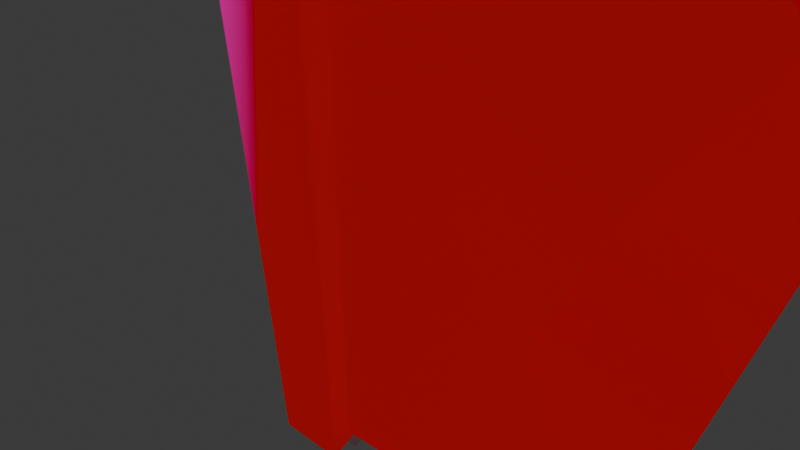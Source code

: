 # Source: medpack.blend  (saved by Blender 4.0.36; exported with 4.5.12 LTS)
import bpy
from mathutils import Matrix  # noqa: F401  (used for matrix-valued properties, if any)

bpy.ops.wm.read_factory_settings(use_empty=True)
scene = bpy.context.scene
scene.name = 'Scene'

# ---- collections
col_collection = bpy.data.collections.new('Collection'); scene.collection.children.link(col_collection)

# ---- images (referenced by path relative to the original .blend; pixels are not part of the script)
import os
ASSET_DIR = os.environ.get("B2B_ASSET_DIR", "")  # directory of the original .blend (textures are referenced by path, not embedded)
HERE = os.path.dirname(os.path.abspath(__file__))  # packed textures are extracted next to this script under _unpacked/

def load_image(name, relpath, width, height, colorspace="sRGB"):
    """Load a texture the original file referenced (path relative to the .blend, or extracted next to this script)."""
    p = next((c for c in (os.path.join(HERE, relpath), os.path.join(ASSET_DIR, relpath)) if relpath and os.path.exists(c)), "")
    if p:
        img = bpy.data.images.load(p, check_existing=True)
        img.name = name
    else:  # same state as the original file: an image datablock whose file is absent (Cycles renders it pink)
        img = bpy.data.images.new(name, width, height)
        img.source = "FILE"
        img.filepath = "//" + (relpath or name)
    img.colorspace_settings.name = colorspace
    return img
img_healthbox_tga = load_image('healthbox.tga', 'healthbox.tga', 1024, 1024, 'sRGB')

# ---- materials (node trees are filled in below, after node groups)
mat_models_multiplayer_supplies_healthbox_grid = bpy.data.materials.new('models/multiplayer/supplies/healthbox.grid')
mat_models_multiplayer_supplies_healthbox_grid.use_backface_culling = True

# ---- node groups
ng_bspinfo = bpy.data.node_groups.new('BspInfo', 'ShaderNodeTree')
_s = ng_bspinfo.interface.new_socket(name='LightGridOrigin', in_out='OUTPUT', socket_type='NodeSocketVector')
_s = ng_bspinfo.interface.new_socket(name='LightGridInverseSize', in_out='OUTPUT', socket_type='NodeSocketVector')
_s = ng_bspinfo.interface.new_socket(name='LightGridInverseDimension', in_out='OUTPUT', socket_type='NodeSocketVector')
_N = ng_bspinfo.nodes; _L = ng_bspinfo.links
n0 = _N.new('NodeGroupOutput'); n0.name = 'Group Output'; n0.location = (1300, 0)
n1 = _N.new('ShaderNodeCombineXYZ'); n1.name = 'GridOrigin'; n1.location = (-1400, 0)
n2 = _N.new('ShaderNodeCombineXYZ'); n2.name = 'GridSize'; n2.location = (-1400, -200)
n2.inputs[0].default_value = 1.0
n2.inputs[1].default_value = 1.0
n2.inputs[2].default_value = 1.0
n3 = _N.new('ShaderNodeVectorMath'); n3.name = 'GridInvSize'; n3.location = (-900, -200)
n3.operation = 'DIVIDE'
n3.inputs[0].default_value = (1.0, 1.0, 1.0)
n4 = _N.new('ShaderNodeCombineXYZ'); n4.name = 'GridDimensions'; n4.location = (-1400, -400)
n4.inputs[0].default_value = 1.0
n4.inputs[1].default_value = 1.0
n4.inputs[2].default_value = 1.0
n5 = _N.new('ShaderNodeVectorMath'); n5.name = 'GridInvDim'; n5.location = (-900, -400)
n5.operation = 'DIVIDE'
n5.inputs[0].default_value = (1.0, 1.0, 1.0)
_L.new(n2.outputs[0], n3.inputs[1])
_L.new(n4.outputs[0], n5.inputs[1])
_L.new(n1.outputs[0], n0.inputs[0])
_L.new(n3.outputs[0], n0.inputs[1])
_L.new(n5.outputs[0], n0.inputs[2])
n0.is_active_output = True
ng_lightgrid = bpy.data.node_groups.new('LightGrid', 'ShaderNodeTree')
_s = ng_lightgrid.interface.new_socket(name='LightGridLight', in_out='OUTPUT', socket_type='NodeSocketVector')
_s = ng_lightgrid.interface.new_socket(name='LightGridVector', in_out='OUTPUT', socket_type='NodeSocketVector')
_s = ng_lightgrid.interface.new_socket(name='ZOffset', in_out='INPUT', socket_type='NodeSocketFloat')
_s = ng_lightgrid.interface.new_socket(name='LightGridOrigin', in_out='INPUT', socket_type='NodeSocketVector')
_s = ng_lightgrid.interface.new_socket(name='LightGridInverseSize', in_out='INPUT', socket_type='NodeSocketVector')
_s = ng_lightgrid.interface.new_socket(name='LightGridInverseDimension', in_out='INPUT', socket_type='NodeSocketVector')
_N = ng_lightgrid.nodes; _L = ng_lightgrid.links
n0 = _N.new('NodeGroupInput'); n0.name = 'Group Input'; n0.location = (-1600, 0)
n1 = _N.new('NodeGroupOutput'); n1.name = 'Group Output'; n1.location = (1300, 0)
n2 = _N.new('ShaderNodeObjectInfo'); n2.name = 'Object'; n2.location = (-1600, 100)
n3 = _N.new('ShaderNodeCombineXYZ'); n3.name = 'OffsetVector'; n3.location = (-1600, 300)
n4 = _N.new('ShaderNodeVectorMath'); n4.name = 'ObjectZOffset'; n4.location = (-1400, 100)
n5 = _N.new('ShaderNodeVectorMath'); n5.name = 'LocalPos'; n5.location = (-1200, 100)
n5.operation = 'SUBTRACT'
n6 = _N.new('ShaderNodeMixRGB'); n6.name = 'CellId'; n6.location = (-1000, 100)
n6.blend_type = 'MULTIPLY'
n6.inputs[0].default_value = 1.0
n7 = _N.new('ShaderNodeSeparateXYZ'); n7.name = 'CellIdSeperated'; n7.location = (-800, 100)
n8 = _N.new('ShaderNodeSeparateXYZ'); n8.name = 'InverseDimensionSeperated'; n8.location = (-1000, -400)
n9 = _N.new('ShaderNodeMath'); n9.name = 'Ceil'; n9.location = (-600, -200)
n9.operation = 'CEIL'
n10 = _N.new('ShaderNodeMath'); n10.name = 'Floor'; n10.location = (-600, -400)
n10.operation = 'FLOOR'
n11 = _N.new('ShaderNodeMath'); n11.name = 'MULTIPLY1'; n11.location = (-400, 200)
n11.operation = 'MULTIPLY'
n12 = _N.new('ShaderNodeMath'); n12.name = 'MULTIPLY2'; n12.location = (-400, 0)
n12.operation = 'MULTIPLY'
n13 = _N.new('ShaderNodeMath'); n13.name = 'MULTIPLY3'; n13.location = (-400, -200)
n13.operation = 'MULTIPLY'
n14 = _N.new('ShaderNodeMath'); n14.name = 'MULTIPLY4'; n14.location = (-400, -400)
n14.operation = 'MULTIPLY'
n15 = _N.new('ShaderNodeMath'); n15.name = 'ADD1'; n15.location = (-200, -200)
n16 = _N.new('ShaderNodeMath'); n16.name = 'ADD2'; n16.location = (-200, -400)
n17 = _N.new('ShaderNodeCombineXYZ'); n17.name = 'GridHighTC'; n17.location = (0, -200)
n18 = _N.new('ShaderNodeCombineXYZ'); n18.name = 'GridLowTC'; n18.location = (0, -400)
n19 = _N.new('ShaderNodeRGB'); n19.name = 'Ambient light helper'; n19.location = (0, 0)
n19.outputs[0].default_value = (0.3, 0.123, 0.0, 1.0)
n20 = _N.new('ShaderNodeRGB'); n20.name = 'Direct light helper'; n20.location = (0, 0)
n20.outputs[0].default_value = (1.0, 1.0, 1.0, 1.0)
n21 = _N.new('ShaderNodeNormal'); n21.name = 'Light direction helper'; n21.location = (0, 0)
n22 = _N.new('ShaderNodeMath'); n22.name = 'Fract'; n22.location = (200, 200)
n22.operation = 'FRACT'
n23 = _N.new('ShaderNodeMixRGB'); n23.name = 'Ambient'; n23.location = (600, -200)
n24 = _N.new('ShaderNodeMixRGB'); n24.name = 'Direct'; n24.location = (600, -600)
n25 = _N.new('ShaderNodeNewGeometry'); n25.name = 'Geometry'; n25.location = (600, -750)
n26 = _N.new('ShaderNodeMixRGB'); n26.name = 'Vector'; n26.location = (600, -1000)
n27 = _N.new('ShaderNodeVectorMath'); n27.name = 'NormalizedVector'; n27.location = (900, -1000)
n27.operation = 'NORMALIZE'
n28 = _N.new('ShaderNodeVectorMath'); n28.name = 'DirectAttenuation'; n28.location = (1200, -1000)
n28.operation = 'DOT_PRODUCT'
n29 = _N.new('ShaderNodeMixRGB'); n29.name = 'DirectLight'; n29.location = (1200, -300)
n29.blend_type = 'MULTIPLY'
n29.use_clamp = True
n29.inputs[0].default_value = 1.0
n30 = _N.new('ShaderNodeVectorMath'); n30.name = 'GridLight'; n30.location = (1500, -300)
_L.new(n0.outputs[0], n3.inputs[2])
_L.new(n2.outputs[0], n4.inputs[0])
_L.new(n3.outputs[0], n4.inputs[1])
_L.new(n4.outputs[0], n5.inputs[0])
_L.new(n0.outputs[1], n5.inputs[1])
_L.new(n5.outputs[0], n6.inputs[1])
_L.new(n0.outputs[2], n6.inputs[2])
_L.new(n6.outputs[0], n7.inputs[0])
_L.new(n0.outputs[3], n8.inputs[0])
_L.new(n7.outputs[2], n9.inputs[0])
_L.new(n7.outputs[2], n10.inputs[0])
_L.new(n7.outputs[0], n11.inputs[0])
_L.new(n8.outputs[0], n11.inputs[1])
_L.new(n7.outputs[1], n12.inputs[0])
_L.new(n8.outputs[1], n12.inputs[1])
_L.new(n9.outputs[0], n13.inputs[0])
_L.new(n8.outputs[2], n13.inputs[1])
_L.new(n10.outputs[0], n14.inputs[0])
_L.new(n8.outputs[2], n14.inputs[1])
_L.new(n12.outputs[0], n15.inputs[0])
_L.new(n13.outputs[0], n15.inputs[1])
_L.new(n12.outputs[0], n16.inputs[0])
_L.new(n14.outputs[0], n16.inputs[1])
_L.new(n11.outputs[0], n17.inputs[0])
_L.new(n15.outputs[0], n17.inputs[1])
_L.new(n11.outputs[0], n18.inputs[0])
_L.new(n16.outputs[0], n18.inputs[1])
_L.new(n7.outputs[2], n22.inputs[0])
_L.new(n19.outputs[0], n23.inputs[1])
_L.new(n19.outputs[0], n23.inputs[2])
_L.new(n22.outputs[0], n23.inputs[0])
_L.new(n20.outputs[0], n24.inputs[1])
_L.new(n20.outputs[0], n24.inputs[2])
_L.new(n22.outputs[0], n24.inputs[0])
_L.new(n21.outputs[0], n26.inputs[1])
_L.new(n21.outputs[0], n26.inputs[2])
_L.new(n22.outputs[0], n26.inputs[0])
_L.new(n26.outputs[0], n27.inputs[0])
_L.new(n25.outputs[1], n28.inputs[0])
_L.new(n27.outputs[0], n28.inputs[1])
_L.new(n24.outputs[0], n29.inputs[1])
_L.new(n28.outputs[1], n29.inputs[2])
_L.new(n29.outputs[0], n30.inputs[0])
_L.new(n23.outputs[0], n30.inputs[1])
_L.new(n30.outputs[0], n1.inputs[0])
_L.new(n27.outputs[0], n1.inputs[1])
n1.is_active_output = True

# ---- material node trees
mat_models_multiplayer_supplies_healthbox_grid.use_nodes = True; mat_models_multiplayer_supplies_healthbox_grid.node_tree.nodes.clear()
_N = mat_models_multiplayer_supplies_healthbox_grid.node_tree.nodes; _L = mat_models_multiplayer_supplies_healthbox_grid.node_tree.links
n0 = _N.new('ShaderNodeOutputMaterial'); n0.name = 'Output'; n0.location = (4200, 0)
n1 = _N.new('ShaderNodeTexImage'); n1.name = 'Image Texture'; n1.location = (1200, 0)
n1.image = img_healthbox_tga
n2 = _N.new('ShaderNodeMixRGB'); n2.name = 'Mix (Legacy)'; n2.location = (1600, -200)
n2.blend_type = 'MULTIPLY'
n2.inputs[0].default_value = 1.0
n3 = _N.new('ShaderNodeGroup'); n3.name = 'BspInfo'; n3.location = (-800, 600)
n3.node_tree = ng_bspinfo
n4 = _N.new('ShaderNodeGroup'); n4.name = 'gridColor'; n4.location = (-400, 600)
n4.node_tree = ng_lightgrid
n4.inputs[0].default_value = 0.0
n5 = _N.new('ShaderNodeBsdfPrincipled'); n5.name = 'Principled BSDF'; n5.location = (3000, 0)
n5.inputs[2].default_value = 0.9999
n5.inputs[3].default_value = 1.45
n5.inputs[28].default_value = 1.0
_L.new(n1.outputs[0], n2.inputs[1])
_L.new(n3.outputs[0], n4.inputs[1])
_L.new(n3.outputs[1], n4.inputs[2])
_L.new(n3.outputs[2], n4.inputs[3])
_L.new(n4.outputs[0], n2.inputs[2])
_L.new(n2.outputs[0], n5.inputs[0])
_L.new(n2.outputs[0], n5.inputs[27])
_L.new(n5.outputs[0], n0.inputs[0])
n0.is_active_output = True

# ---- world
world_world = bpy.data.worlds.new('World'); scene.world = world_world
world_world.use_nodes = True; world_world.node_tree.nodes.clear()
_N = world_world.node_tree.nodes; _L = world_world.node_tree.links
n0 = _N.new('ShaderNodeOutputWorld'); n0.name = 'World Output'; n0.location = (300, 300)
n1 = _N.new('ShaderNodeBackground'); n1.name = 'Background'; n1.location = (10, 300)
n1.inputs[0].default_value = (0.05088, 0.05088, 0.05088, 1.0)
_L.new(n1.outputs[0], n0.inputs[0])
n0.is_active_output = True
world_world.color = (0.05088, 0.05088, 0.05088)
world_world.use_sun_shadow = False
world_world.sun_shadow_jitter_overblur = 0.0

# ---- cameras
cam_camera = bpy.data.cameras.new('Camera')
cam_camera.clip_end = 100.0
cam_camera.ortho_scale = 7.314

# ---- lights
light_light = bpy.data.lights.new('Light', 'POINT')
light_light.transmission_factor = 0.0
light_light.use_soft_falloff = False
light_light.energy = 1000.0
light_light.shadow_soft_size = 0.1
light_light.shadow_maximum_resolution = 0.006
light_light.use_absolute_resolution = True

# ---- meshes
me_models_multiplayer_medpack_medpack = bpy.data.meshes.new('models/multiplayer/medpack/medpack')
me_models_multiplayer_medpack_medpack.from_pydata([(5.453, -0.25, 4.234), (0.9062, -1.672, 5.672), (0.1406, -2.438, 6.203), (1.109, -2.188, 5.859), (0.125, 6.938, 9.938), (-0.8438, 6.688, 10.27), (-4.812, 3.312, -7.0), (-6.922, 11.98, -3.109), (-1.172, 13.16, -4.688), (4.547, 8.141, 7.984), (0.0, 6.719, 9.422), (-5.734, 11.73, -3.25), (-0.2656, 4.734, -8.438), (-5.938, 12.25, -3.453), (-4.938, 3.078, -7.516), (-5.906, 2.828, -7.188), (0.9062, -1.672, 5.672), (0.0, 6.719, 9.422), (1.109, -2.188, 5.859), (0.125, 6.938, 9.938), (1.109, -2.188, 5.859), (0.1406, -2.438, 6.203), (0.9062, -1.672, 5.672), (5.453, -0.25, 4.234), (-0.8438, 6.688, 10.27), (-5.906, 2.828, -7.188), (0.1406, -2.438, 6.203), (5.453, -0.25, 4.234), (-0.2656, 4.734, -8.438), (4.547, 8.141, 7.984), (0.125, 6.938, 9.938), (-6.922, 11.98, -3.109), (-0.8438, 6.688, 10.27), (0.0, 6.719, 9.422), (4.547, 8.141, 7.984), (-1.172, 13.16, -4.688), (-5.734, 11.73, -3.25), (-1.172, 13.16, -4.688), (-0.2656, 4.734, -8.438), (-4.812, 3.312, -7.0), (-4.938, 3.078, -7.516), (-5.938, 12.25, -3.453), (-5.734, 11.73, -3.25), (-4.812, 3.312, -7.0), (-4.938, 3.078, -7.516), (-5.906, 2.828, -7.188), (-6.922, 11.98, -3.109), (-5.938, 12.25, -3.453)], [], [(0, 10, 1), (10, 0, 9), (17, 3, 16), (3, 17, 4), (5, 18, 19), (18, 5, 2), (15, 20, 21), (20, 15, 14), (12, 22, 6), (22, 12, 23), (6, 20, 14), (20, 6, 22), (25, 24, 7), (24, 25, 26), (8, 27, 28), (27, 8, 29), (31, 30, 13), (30, 31, 32), (35, 33, 34), (33, 35, 11), (11, 30, 33), (30, 11, 13), (38, 36, 37), (36, 38, 39), (42, 40, 41), (40, 42, 43), (46, 44, 45), (44, 46, 47)])
me_models_multiplayer_medpack_medpack.polygons.foreach_set('use_smooth', [True] * 28)
_uv = me_models_multiplayer_medpack_medpack.uv_layers.new(name='UVMap')
_uv.uv.foreach_set('vector', [0.00765, -1.518, 0.4202, -1.256, 0.00765, -1.256, 0.4202, -1.256, 0.00765, -1.518, 0.4202, -1.518, 0.00765, -1.256, 0.4202, -1.243, 0.4202, -1.256, 0.4202, -1.243, 0.00765, -1.256, 0.00765, -1.243, 0.4202, -1.196, 0.00765, -1.243, 0.4202, -1.243, 0.00765, -1.243, 0.4202, -1.196, 0.00765, -1.196, 0.02939, -1.53, 0.977, -1.591, 0.977, -1.53, 0.977, -1.591, 0.02939, -1.53, 0.02939, -1.591, 0.02939, -1.989, 0.977, -1.613, 0.02939, -1.613, 0.977, -1.613, 0.02939, -1.989, 0.977, -1.989, 0.02939, -1.613, 0.977, -1.591, 0.02939, -1.591, 0.977, -1.591, 0.02939, -1.613, 0.977, -1.613, 0.9912, -1.159, 0.4322, -1.52, 0.9912, -1.52, 0.4322, -1.52, 0.9912, -1.159, 0.4322, -1.159, 0.2925, -1.009, 0.01547, -1.182, 0.2925, -1.182, 0.01547, -1.182, 0.2925, -1.009, 0.01547, -1.009, 0.02939, -1.53, 0.977, -1.591, 0.02939, -1.591, 0.977, -1.591, 0.02939, -1.53, 0.977, -1.53, 0.02939, -1.989, 0.977, -1.613, 0.977, -1.989, 0.977, -1.613, 0.02939, -1.989, 0.02939, -1.613, 0.02939, -1.613, 0.977, -1.591, 0.977, -1.613, 0.977, -1.591, 0.02939, -1.613, 0.02939, -1.591, 0.00765, -1.518, 0.4202, -1.256, 0.4202, -1.518, 0.4202, -1.256, 0.00765, -1.518, 0.00765, -1.256, 0.00765, -1.256, 0.4202, -1.243, 0.00765, -1.243, 0.4202, -1.243, 0.00765, -1.256, 0.4202, -1.256, 0.4202, -1.196, 0.00765, -1.243, 0.00765, -1.196, 0.00765, -1.243, 0.4202, -1.196, 0.4202, -1.243])
me_models_multiplayer_medpack_medpack.materials.append(mat_models_multiplayer_supplies_healthbox_grid)
me_models_multiplayer_medpack_medpack.update()
me_models_multiplayer_medpack_medpack.normals_split_custom_set([tuple(v) for v in zip(*[iter([0.914, -0.3285, 0.2379, 0.8071, 0.4333, 0.4011, 0.839, -0.5053, -0.2019, 0.8071, 0.4333, 0.4011, 0.914, -0.3285, 0.2379, 0.6806, 0.457, 0.5727, 0.8041, 0.4411, 0.3986, 0.9551, -0.2909, -0.05545, 0.839, -0.5053, -0.2019, 0.9551, -0.2909, -0.05545, 0.8041, 0.4411, 0.3986, 0.7871, 0.5868, 0.1898, -0.3713, -0.09823, 0.9233, 0.9551, -0.291, -0.0554, 0.7871, 0.5868, 0.1898, 0.9551, -0.291, -0.0554, -0.3713, -0.09823, 0.9233, -0.2209, -0.8559, 0.4677, -0.6594, -0.68, -0.3208, 0.9551, -0.2909, -0.05543, -0.2209, -0.8559, 0.4677, 0.9551, -0.2909, -0.05543, -0.6594, -0.68, -0.3208, 0.5538, 0.1249, -0.8233, 0.1597, -0.2848, -0.9452, 0.839, -0.5053, -0.2019, 0.7504, 0.03702, -0.6599, 0.839, -0.5053, -0.2019, 0.1597, -0.2848, -0.9452, 0.9141, -0.3284, 0.2379, 0.7504, 0.03702, -0.6599, 0.9551, -0.2909, -0.05543, 0.5538, 0.1249, -0.8233, 0.9551, -0.2909, -0.05543, 0.7504, 0.03702, -0.6599, 0.839, -0.5053, -0.2019, -0.6593, -0.68, -0.3207, -0.3713, -0.0983, 0.9233, -0.631, 0.7551, -0.1777, -0.3713, -0.0983, 0.9233, -0.6593, -0.68, -0.3207, -0.2209, -0.8559, 0.4677, 0.4148, 0.8872, -0.2019, 0.9141, -0.3285, 0.2379, 0.1598, -0.2848, -0.9452, 0.9141, -0.3285, 0.2379, 0.4148, 0.8872, -0.2019, 0.6805, 0.457, 0.5727, -0.631, 0.7551, -0.1777, 0.7872, 0.5868, 0.1898, 0.5689, 0.6981, -0.4347, 0.7872, 0.5868, 0.1898, -0.631, 0.7551, -0.1777, -0.3714, -0.09826, 0.9233, 0.4149, 0.8872, -0.2018, 0.8071, 0.4334, 0.4011, 0.6806, 0.457, 0.5727, 0.8071, 0.4334, 0.4011, 0.4149, 0.8872, -0.2018, 0.611, 0.557, -0.5626, 0.611, 0.557, -0.5626, 0.7872, 0.5868, 0.1898, 0.8071, 0.4334, 0.4011, 0.7872, 0.5868, 0.1898, 0.611, 0.557, -0.5626, 0.5689, 0.6981, -0.4347, 0.1598, -0.2848, -0.9452, 0.611, 0.5569, -0.5626, 0.4149, 0.8872, -0.2019, 0.611, 0.5569, -0.5626, 0.1598, -0.2848, -0.9452, 0.7504, 0.03699, -0.6599, 0.6109, 0.557, -0.5626, 0.5538, 0.1249, -0.8233, 0.5689, 0.6981, -0.4347, 0.5538, 0.1249, -0.8233, 0.6109, 0.557, -0.5626, 0.7504, 0.03702, -0.6599, -0.631, 0.7551, -0.1777, 0.5538, 0.1249, -0.8232, -0.6594, -0.68, -0.3207, 0.5538, 0.1249, -0.8232, -0.631, 0.7551, -0.1777, 0.5689, 0.6981, -0.4347])] * 3)])
me_cube_001 = bpy.data.meshes.new('Cube.001')
me_cube_001.from_pydata([(-1.0, -1.0, -1.0), (-1.0, -1.0, 1.0), (-1.0, 1.0, -1.0), (-1.0, 1.0, 1.0), (1.0, -1.0, -1.0), (1.0, -1.0, 1.0), (1.0, 1.0, -1.0), (1.0, 1.0, 1.0), (-1.1, -1.1, 0.9863), (-1.1, -1.1, 1.189), (-1.1, 1.1, 0.9863), (-1.1, 1.1, 1.189), (1.1, -1.1, 0.9863), (1.1, -1.1, 1.189), (1.1, 1.1, 0.9863), (1.1, 1.1, 1.189)], [], [(0, 1, 3, 2), (2, 3, 7, 6), (6, 7, 5, 4), (4, 5, 1, 0), (2, 6, 4, 0), (7, 3, 1, 5), (8, 9, 11, 10), (10, 11, 15, 14), (14, 15, 13, 12), (12, 13, 9, 8), (10, 14, 12, 8), (15, 11, 9, 13)])
_uv = me_cube_001.uv_layers.new(name='UVMap')
_uv.uv.foreach_set('vector', [0.375, 0.0, 0.625, 0.0, 0.625, 0.25, 0.375, 0.25, 0.375, 0.25, 0.625, 0.25, 0.625, 0.5, 0.375, 0.5, 0.375, 0.5, 0.625, 0.5, 0.625, 0.75, 0.375, 0.75, 0.375, 0.75, 0.625, 0.75, 0.625, 1.0, 0.375, 1.0, 0.125, 0.5, 0.375, 0.5, 0.375, 0.75, 0.125, 0.75, 0.625, 0.5, 0.875, 0.5, 0.875, 0.75, 0.625, 0.75, 0.375, 0.0, 0.625, 0.0, 0.625, 0.25, 0.375, 0.25, 0.375, 0.25, 0.625, 0.25, 0.625, 0.5, 0.375, 0.5, 0.375, 0.5, 0.625, 0.5, 0.625, 0.75, 0.375, 0.75, 0.375, 0.75, 0.625, 0.75, 0.625, 1.0, 0.375, 1.0, 0.125, 0.5, 0.375, 0.5, 0.375, 0.75, 0.125, 0.75, 0.625, 0.5, 0.875, 0.5, 0.875, 0.75, 0.625, 0.75])
me_cube_001.update()

# ---- objects
ob_light = bpy.data.objects.new('Light', light_light)
ob_camera = bpy.data.objects.new('Camera', cam_camera)
ob_models_multiplayer_medpack_medpack = bpy.data.objects.new('models/multiplayer/medpack/medpack', me_models_multiplayer_medpack_medpack)
ob_cube = bpy.data.objects.new('Cube', me_cube_001)

# ---- transforms, parenting, visibility, modifiers, constraints
ob_light.location = (4.076, 1.005, 5.904)
ob_light.rotation_euler = (0.6503, 0.05522, 1.866)
ob_light.lock_rotations_4d = False
ob_light.empty_display_type = 'ARROWS'
ob_light.color = (0.0, 0.0, 0.0, 0.0)
ob_light.lineart.crease_threshold = 0.0
ob_camera.location = (7.359, -6.926, 4.958)
ob_camera.rotation_euler = (1.109, 0.0, 0.8149)
ob_camera.lock_rotations_4d = False
ob_camera.empty_display_type = 'ARROWS'
ob_camera.color = (0.0, 0.0, 0.0, 0.0)
ob_camera.display_type = 'WIRE'
ob_camera.lineart.crease_threshold = 0.0
ob_models_multiplayer_medpack_medpack.location = (0.0, 0.0, 0.0)
ob_cube.location = (-0.4239, 5.863, 0.5258)
ob_cube.rotation_euler = (0.9699, -1.029, -0.7778)
ob_cube.scale = (7.4, 4.452, 2.532)

# ---- collection membership
col_collection.objects.link(ob_light)
col_collection.objects.link(ob_camera)
col_collection.objects.link(ob_models_multiplayer_medpack_medpack)
col_collection.objects.link(ob_cube)

# ---- scene / render settings (as saved in the file)
scene.camera = ob_camera
scene.frame_start = 1; scene.frame_end = 250; scene.frame_set(0)
scene.render.engine = 'BLENDER_EEVEE_NEXT'
scene.cycles.sampling_pattern = 'TABULATED_SOBOL'
bpy.context.view_layer.update()

